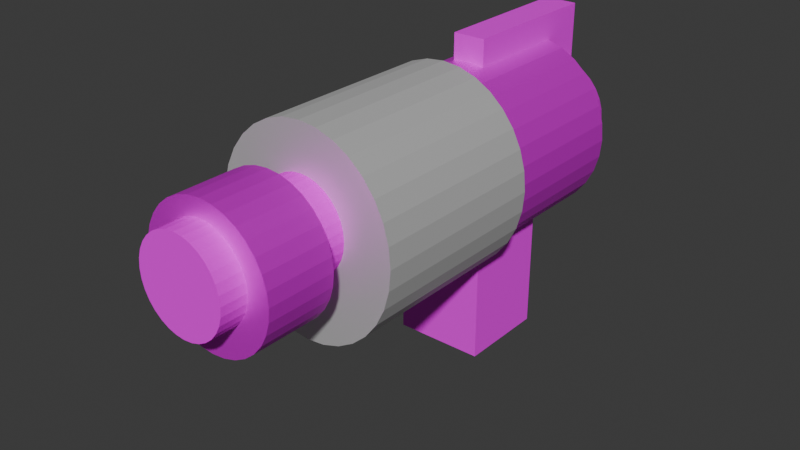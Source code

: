 # Source: cubemodeltest_2.blend  (saved by Blender 4.5.90; exported with 4.5.12 LTS)
import bpy
from mathutils import Matrix  # noqa: F401  (used for matrix-valued properties, if any)

bpy.ops.wm.read_factory_settings(use_empty=True)
scene = bpy.context.scene
scene.name = 'Scene'

# ---- collections
col_collection = bpy.data.collections.new('Collection'); scene.collection.children.link(col_collection)

# ---- images (referenced by path relative to the original .blend; pixels are not part of the script)
import os
ASSET_DIR = os.environ.get("B2B_ASSET_DIR", "")  # directory of the original .blend (textures are referenced by path, not embedded)
HERE = os.path.dirname(os.path.abspath(__file__))  # packed textures are extracted next to this script under _unpacked/

def load_image(name, relpath, width, height, colorspace="sRGB"):
    """Load a texture the original file referenced (path relative to the .blend, or extracted next to this script)."""
    p = next((c for c in (os.path.join(HERE, relpath), os.path.join(ASSET_DIR, relpath)) if relpath and os.path.exists(c)), "")
    if p:
        img = bpy.data.images.load(p, check_existing=True)
        img.name = name
    else:  # same state as the original file: an image datablock whose file is absent (Cycles renders it pink)
        img = bpy.data.images.new(name, width, height)
        img.source = "FILE"
        img.filepath = "//" + (relpath or name)
    img.colorspace_settings.name = colorspace
    return img
img_bbbbbb = load_image('BBBBBB', 'BBBBBB.png', 1024, 1024, 'sRGB')
img_cyan_color_solid_background_1920x1080_png = load_image('cyan-color-solid-background-1920x1080.png', 'cyan-color-solid-background-1920x1080.png', 1024, 1024, 'sRGB')

# ---- materials (node trees are filled in below, after node groups)
mat_material_001 = bpy.data.materials.new('Material.001')
mat_material_002 = bpy.data.materials.new('Material.002')
mat_material_005 = bpy.data.materials.new('Material.005')
mat_materialone = bpy.data.materials.new(' materialone')
mat_materialone.alpha_threshold = 0.0
mat_materialone.roughness = 0.5
mat_materialone.line_color = (0.0, 0.0, 0.0, 1.0)
mat_material = bpy.data.materials.new('Material')

# ---- material node trees
mat_material_001.use_nodes = True; mat_material_001.node_tree.nodes.clear()
_N = mat_material_001.node_tree.nodes; _L = mat_material_001.node_tree.links
n0 = _N.new('ShaderNodeBsdfPrincipled'); n0.name = 'Principled BSDF'; n0.location = (-200, 100)
n1 = _N.new('ShaderNodeOutputMaterial'); n1.name = 'Material Output'; n1.location = (200, 100)
n2 = _N.new('ShaderNodeTexImage'); n2.name = 'Image Texture'; n2.location = (-514, 94)
n2.image = img_bbbbbb
_L.new(n0.outputs[0], n1.inputs[0])
_L.new(n2.outputs[0], n0.inputs[0])
n1.is_active_output = True
mat_material_002.use_nodes = True; mat_material_002.node_tree.nodes.clear()
_N = mat_material_002.node_tree.nodes; _L = mat_material_002.node_tree.links
n0 = _N.new('ShaderNodeBsdfPrincipled'); n0.name = 'Principled BSDF'; n0.location = (-200, 100)
n0.inputs[2].default_value = 0.0
n0.inputs[3].default_value = 1.0
n0.inputs[27].default_value = (0.0, 1.0, 0.9529, 1.0)
n1 = _N.new('ShaderNodeOutputMaterial'); n1.name = 'Material Output'; n1.location = (200, 100)
n2 = _N.new('ShaderNodeTexImage'); n2.name = 'Image Texture'; n2.location = (-524, 116)
n2.image = img_cyan_color_solid_background_1920x1080_png
_L.new(n0.outputs[0], n1.inputs[0])
_L.new(n2.outputs[0], n0.inputs[0])
n1.is_active_output = True
mat_material_005.use_nodes = True; mat_material_005.node_tree.nodes.clear()
_N = mat_material_005.node_tree.nodes; _L = mat_material_005.node_tree.links
n0 = _N.new('ShaderNodeBsdfPrincipled'); n0.name = 'Principled BSDF'; n0.location = (-200, 100)
n0.inputs[1].default_value = 0.5545
n0.inputs[3].default_value = 1.0
n1 = _N.new('ShaderNodeOutputMaterial'); n1.name = 'Material Output'; n1.location = (200, 100)
_L.new(n0.outputs[0], n1.inputs[0])
n1.is_active_output = True
mat_materialone.use_nodes = True; mat_materialone.node_tree.nodes.clear()
_N = mat_materialone.node_tree.nodes; _L = mat_materialone.node_tree.links
n0 = _N.new('ShaderNodeOutputMaterial'); n0.name = 'Material Output'; n0.location = (460, 100)
n1 = _N.new('ShaderNodeBsdfPrincipled'); n1.name = 'Principled BSDF'; n1.location = (60, 100)
n1.inputs[1].default_value = 0.5545
n1.inputs[3].default_value = 1.45
n2 = _N.new('ShaderNodeTexImage'); n2.name = 'Image Texture'; n2.location = (-236, 116)
n2.image = img_bbbbbb
_L.new(n1.outputs[0], n0.inputs[0])
_L.new(n2.outputs[0], n1.inputs[0])
n0.is_active_output = True
mat_material.use_nodes = True; mat_material.node_tree.nodes.clear()
_N = mat_material.node_tree.nodes; _L = mat_material.node_tree.links
n0 = _N.new('ShaderNodeBsdfPrincipled'); n0.name = 'Principled BSDF'; n0.location = (-200, 100)
n1 = _N.new('ShaderNodeOutputMaterial'); n1.name = 'Material Output'; n1.location = (200, 100)
n2 = _N.new('ShaderNodeTexImage'); n2.name = 'Image Texture'; n2.location = (-481, 69)
n2.image = img_cyan_color_solid_background_1920x1080_png
_L.new(n0.outputs[0], n1.inputs[0])
_L.new(n2.outputs[0], n0.inputs[0])
n1.is_active_output = True

# ---- world
world_world = bpy.data.worlds.new('World'); scene.world = world_world
world_world.use_nodes = True; world_world.node_tree.nodes.clear()
_N = world_world.node_tree.nodes; _L = world_world.node_tree.links
n0 = _N.new('ShaderNodeOutputWorld'); n0.name = 'World Output'; n0.location = (200, 100)
n1 = _N.new('ShaderNodeBackground'); n1.name = 'Background'; n1.location = (-200, 100)
n1.inputs[0].default_value = (0.05088, 0.05088, 0.05088, 1.0)
_L.new(n1.outputs[0], n0.inputs[0])
n0.is_active_output = True
world_world.color = (0.05088, 0.05088, 0.05088)
world_world.sun_shadow_jitter_overblur = 0.0

# ---- meshes
me_cube = bpy.data.meshes.new('Cube')
me_cube.from_pydata([(-1.0, -1.0, -1.0), (-1.0, -1.0, 1.0), (-1.0, 1.0, -1.0), (-1.0, 1.0, 1.0), (1.0, -1.0, -1.0), (1.0, -1.0, 1.0), (1.0, 1.0, -1.0), (1.0, 1.0, 1.0)], [], [(1, 3, 2), (3, 7, 6), (3, 1, 5), (5, 1, 0), (6, 4, 0), (7, 5, 4), (3, 6, 2), (7, 4, 6), (6, 0, 2), (1, 2, 0), (5, 0, 4), (3, 5, 7)])
_uv = me_cube.uv_layers.new(name='UVMap')
_uv.uv.foreach_set('vector', [0.0, 0.0, 0.0, 0.0, 0.0, 0.0, 0.0, 0.0, 0.0, 0.0, 0.0, 0.0, 0.0, 0.0, 0.0, 0.0, 0.0, 0.0, 0.0, 0.0, 0.0, 0.0, 0.0, 0.0, 0.0, 0.0, 0.0, 0.0, 0.0, 0.0, 0.0, 0.0, 0.0, 0.0, 0.0, 0.0, 0.0, 0.0, 0.0, 0.0, 0.0, 0.0, 0.0, 0.0, 0.0, 0.0, 0.0, 0.0, 0.0, 0.0, 0.0, 0.0, 0.0, 0.0, 0.0, 0.0, 0.0, 0.0, 0.0, 0.0, 0.0, 0.0, 0.0, 0.0, 0.0, 0.0, 0.0, 0.0, 0.0, 0.0, 0.0, 0.0])
me_cube.materials.append(mat_material_001)
me_cube.use_mirror_vertex_groups = False
me_cube.update()
me_cylinder = bpy.data.meshes.new('Cylinder')
me_cylinder.from_pydata([(0.0, 0.9888, -3.43), (0.0, 0.9888, 3.43), (0.1963, 0.9698, -3.43), (0.1963, 0.9698, 3.43), (0.385, 0.9136, -3.43), (0.385, 0.9136, 3.43), (0.559, 0.8222, -3.43), (0.559, 0.8222, 3.43), (0.7115, 0.6992, -3.43), (0.7115, 0.6992, 3.43), (0.8366, 0.5494, -3.43), (0.8366, 0.5494, 3.43), (0.9296, 0.3784, -3.43), (0.9296, 0.3784, 3.43), (0.9868, 0.1929, -3.43), (0.9868, 0.1929, 3.43), (1.006, -2.865e-22, -3.43), (1.006, 2.865e-22, 3.43), (0.9868, -0.1929, -3.43), (0.9868, -0.1929, 3.43), (0.9296, -0.3784, -3.43), (0.9296, -0.3784, 3.43), (0.8366, -0.5494, -3.43), (0.8366, -0.5494, 3.43), (0.7115, -0.6992, -3.43), (0.7115, -0.6992, 3.43), (0.559, -0.8222, -3.43), (0.559, -0.8222, 3.43), (0.385, -0.9136, -3.43), (0.385, -0.9136, 3.43), (0.1963, -0.9698, -3.43), (0.1963, -0.9698, 3.43), (0.0, -0.9888, -3.43), (0.0, -0.9888, 3.43), (-0.1963, -0.9698, -3.43), (-0.1963, -0.9698, 3.43), (-0.385, -0.9136, -3.43), (-0.385, -0.9136, 3.43), (-0.559, -0.8222, -3.43), (-0.559, -0.8222, 3.43), (-0.7115, -0.6992, -3.43), (-0.7115, -0.6992, 3.43), (-0.8366, -0.5494, -3.43), (-0.8366, -0.5494, 3.43), (-0.9296, -0.3784, -3.43), (-0.9296, -0.3784, 3.43), (-0.9868, -0.1929, -3.43), (-0.9868, -0.1929, 3.43), (-1.006, -2.865e-22, -3.43), (-1.006, 2.865e-22, 3.43), (-0.9868, 0.1929, -3.43), (-0.9868, 0.1929, 3.43), (-0.9296, 0.3784, -3.43), (-0.9296, 0.3784, 3.43), (-0.8366, 0.5494, -3.43), (-0.8366, 0.5494, 3.43), (-0.7115, 0.6992, -3.43), (-0.7115, 0.6992, 3.43), (-0.559, 0.8222, -3.43), (-0.559, 0.8222, 3.43), (-0.385, 0.9136, -3.43), (-0.385, 0.9136, 3.43), (-0.1963, 0.9698, -3.43), (-0.1963, 0.9698, 3.43)], [], [(0, 1, 3, 2), (2, 3, 5, 4), (4, 5, 7, 6), (6, 7, 9, 8), (8, 9, 11, 10), (10, 11, 13, 12), (12, 13, 15, 14), (14, 15, 17, 16), (16, 17, 19, 18), (18, 19, 21, 20), (20, 21, 23, 22), (22, 23, 25, 24), (24, 25, 27, 26), (26, 27, 29, 28), (28, 29, 31, 30), (30, 31, 33, 32), (32, 33, 35, 34), (34, 35, 37, 36), (36, 37, 39, 38), (38, 39, 41, 40), (40, 41, 43, 42), (42, 43, 45, 44), (44, 45, 47, 46), (46, 47, 49, 48), (48, 49, 51, 50), (50, 51, 53, 52), (52, 53, 55, 54), (54, 55, 57, 56), (56, 57, 59, 58), (58, 59, 61, 60), (3, 1, 63, 61, 59, 57, 55, 53, 51, 49, 47, 45, 43, 41, 39, 37, 35, 33, 31, 29, 27, 25, 23, 21, 19, 17, 15, 13, 11, 9, 7, 5), (60, 61, 63, 62), (62, 63, 1, 0), (0, 2, 4, 6, 8, 10, 12, 14, 16, 18, 20, 22, 24, 26, 28, 30, 32, 34, 36, 38, 40, 42, 44, 46, 48, 50, 52, 54, 56, 58, 60, 62)])
_uv = me_cylinder.uv_layers.new(name='UVMap')
_uv.uv.foreach_set('vector', [1.0, 0.5, 1.0, 1.0, 0.9688, 1.0, 0.9688, 0.5, 0.9688, 0.5, 0.9688, 1.0, 0.9375, 1.0, 0.9375, 0.5, 0.9375, 0.5, 0.9375, 1.0, 0.9062, 1.0, 0.9062, 0.5, 0.9062, 0.5, 0.9062, 1.0, 0.875, 1.0, 0.875, 0.5, 0.875, 0.5, 0.875, 1.0, 0.8438, 1.0, 0.8438, 0.5, 0.8438, 0.5, 0.8438, 1.0, 0.8125, 1.0, 0.8125, 0.5, 0.8125, 0.5, 0.8125, 1.0, 0.7812, 1.0, 0.7812, 0.5, 0.7812, 0.5, 0.7812, 1.0, 0.75, 1.0, 0.75, 0.5, 0.75, 0.5, 0.75, 1.0, 0.7188, 1.0, 0.7188, 0.5, 0.7188, 0.5, 0.7188, 1.0, 0.6875, 1.0, 0.6875, 0.5, 0.6875, 0.5, 0.6875, 1.0, 0.6562, 1.0, 0.6562, 0.5, 0.6562, 0.5, 0.6562, 1.0, 0.625, 1.0, 0.625, 0.5, 0.625, 0.5, 0.625, 1.0, 0.5938, 1.0, 0.5938, 0.5, 0.5938, 0.5, 0.5938, 1.0, 0.5625, 1.0, 0.5625, 0.5, 0.5625, 0.5, 0.5625, 1.0, 0.5312, 1.0, 0.5312, 0.5, 0.5312, 0.5, 0.5312, 1.0, 0.5, 1.0, 0.5, 0.5, 0.5, 0.5, 0.5, 1.0, 0.4688, 1.0, 0.4688, 0.5, 0.4688, 0.5, 0.4688, 1.0, 0.4375, 1.0, 0.4375, 0.5, 0.4375, 0.5, 0.4375, 1.0, 0.4062, 1.0, 0.4062, 0.5, 0.4062, 0.5, 0.4062, 1.0, 0.375, 1.0, 0.375, 0.5, 0.375, 0.5, 0.375, 1.0, 0.3438, 1.0, 0.3438, 0.5, 0.3438, 0.5, 0.3438, 1.0, 0.3125, 1.0, 0.3125, 0.5, 0.3125, 0.5, 0.3125, 1.0, 0.2812, 1.0, 0.2812, 0.5, 0.2812, 0.5, 0.2812, 1.0, 0.25, 1.0, 0.25, 0.5, 0.25, 0.5, 0.25, 1.0, 0.2188, 1.0, 0.2188, 0.5, 0.2188, 0.5, 0.2188, 1.0, 0.1875, 1.0, 0.1875, 0.5, 0.1875, 0.5, 0.1875, 1.0, 0.1562, 1.0, 0.1562, 0.5, 0.1562, 0.5, 0.1562, 1.0, 0.125, 1.0, 0.125, 0.5, 0.125, 0.5, 0.125, 1.0, 0.09375, 1.0, 0.09375, 0.5, 0.09375, 0.5, 0.09375, 1.0, 0.0625, 1.0, 0.0625, 0.5, 0.2968, 0.4854, 0.25, 0.49, 0.2032, 0.4854, 0.1582, 0.4717, 0.1167, 0.4496, 0.08029, 0.4197, 0.05045, 0.3833, 0.02827, 0.3418, 0.01461, 0.2968, 0.01, 0.25, 0.01461, 0.2032, 0.02827, 0.1582, 0.05045, 0.1167, 0.08029, 0.08029, 0.1167, 0.05045, 0.1582, 0.02827, 0.2032, 0.01461, 0.25, 0.01, 0.2968, 0.01461, 0.3418, 0.02827, 0.3833, 0.05045, 0.4197, 0.08029, 0.4496, 0.1167, 0.4717, 0.1582, 0.4854, 0.2032, 0.49, 0.25, 0.4854, 0.2968, 0.4717, 0.3418, 0.4496, 0.3833, 0.4197, 0.4197, 0.3833, 0.4496, 0.3418, 0.4717, 0.0625, 0.5, 0.0625, 1.0, 0.03125, 1.0, 0.03125, 0.5, 0.03125, 0.5, 0.03125, 1.0, 0.0, 1.0, 0.0, 0.5, 0.75, 0.49, 0.7968, 0.4854, 0.8418, 0.4717, 0.8833, 0.4496, 0.9197, 0.4197, 0.9496, 0.3833, 0.9717, 0.3418, 0.9854, 0.2968, 0.99, 0.25, 0.9854, 0.2032, 0.9717, 0.1582, 0.9496, 0.1167, 0.9197, 0.08029, 0.8833, 0.05045, 0.8418, 0.02827, 0.7968, 0.01461, 0.75, 0.01, 0.7032, 0.01461, 0.6582, 0.02827, 0.6167, 0.05045, 0.5803, 0.08029, 0.5504, 0.1167, 0.5283, 0.1582, 0.5146, 0.2032, 0.51, 0.25, 0.5146, 0.2968, 0.5283, 0.3418, 0.5504, 0.3833, 0.5803, 0.4197, 0.6167, 0.4496, 0.6582, 0.4717, 0.7032, 0.4854])
me_cylinder.materials.append(mat_material_002)
me_cylinder.update()
me_cylinder_001 = bpy.data.meshes.new('Cylinder.001')
me_cylinder_001.from_pydata([(0.0, 2.038, -2.006), (0.0, 2.038, 2.006), (0.431, 1.999, -2.006), (0.431, 1.999, 2.006), (0.8454, 1.883, -2.006), (0.8454, 1.883, 2.006), (1.227, 1.695, -2.006), (1.227, 1.695, 2.006), (1.562, 1.441, -2.006), (1.562, 1.441, 2.006), (1.837, 1.132, -2.006), (1.837, 1.132, 2.006), (2.041, 0.78, -2.006), (2.041, 0.78, 2.006), (2.167, 0.3976, -2.006), (2.167, 0.3976, 2.006), (2.209, -1.675e-22, -2.006), (2.209, 1.675e-22, 2.006), (2.167, -0.3976, -2.006), (2.167, -0.3976, 2.006), (2.041, -0.78, -2.006), (2.041, -0.78, 2.006), (1.837, -1.132, -2.006), (1.837, -1.132, 2.006), (1.562, -1.441, -2.006), (1.562, -1.441, 2.006), (1.227, -1.695, -2.006), (1.227, -1.695, 2.006), (0.8454, -1.883, -2.006), (0.8454, -1.883, 2.006), (0.431, -1.999, -2.006), (0.431, -1.999, 2.006), (0.0, -2.038, -2.006), (0.0, -2.038, 2.006), (-0.431, -1.999, -2.006), (-0.431, -1.999, 2.006), (-0.8454, -1.883, -2.006), (-0.8454, -1.883, 2.006), (-1.227, -1.695, -2.006), (-1.227, -1.695, 2.006), (-1.562, -1.441, -2.006), (-1.562, -1.441, 2.006), (-1.837, -1.132, -2.006), (-1.837, -1.132, 2.006), (-2.041, -0.78, -2.006), (-2.041, -0.78, 2.006), (-2.167, -0.3976, -2.006), (-2.167, -0.3976, 2.006), (-2.209, -1.675e-22, -2.006), (-2.209, 1.675e-22, 2.006), (-2.167, 0.3976, -2.006), (-2.167, 0.3976, 2.006), (-2.041, 0.78, -2.006), (-2.041, 0.78, 2.006), (-1.837, 1.132, -2.006), (-1.837, 1.132, 2.006), (-1.562, 1.441, -2.006), (-1.562, 1.441, 2.006), (-1.227, 1.695, -2.006), (-1.227, 1.695, 2.006), (-0.8454, 1.883, -2.006), (-0.8454, 1.883, 2.006), (-0.431, 1.999, -2.006), (-0.431, 1.999, 2.006)], [], [(0, 1, 3, 2), (2, 3, 5, 4), (4, 5, 7, 6), (6, 7, 9, 8), (8, 9, 11, 10), (10, 11, 13, 12), (12, 13, 15, 14), (14, 15, 17, 16), (16, 17, 19, 18), (18, 19, 21, 20), (20, 21, 23, 22), (22, 23, 25, 24), (24, 25, 27, 26), (26, 27, 29, 28), (28, 29, 31, 30), (30, 31, 33, 32), (32, 33, 35, 34), (34, 35, 37, 36), (36, 37, 39, 38), (38, 39, 41, 40), (40, 41, 43, 42), (42, 43, 45, 44), (44, 45, 47, 46), (46, 47, 49, 48), (48, 49, 51, 50), (50, 51, 53, 52), (52, 53, 55, 54), (54, 55, 57, 56), (56, 57, 59, 58), (58, 59, 61, 60), (3, 1, 63, 61, 59, 57, 55, 53, 51, 49, 47, 45, 43, 41, 39, 37, 35, 33, 31, 29, 27, 25, 23, 21, 19, 17, 15, 13, 11, 9, 7, 5), (60, 61, 63, 62), (62, 63, 1, 0), (0, 2, 4, 6, 8, 10, 12, 14, 16, 18, 20, 22, 24, 26, 28, 30, 32, 34, 36, 38, 40, 42, 44, 46, 48, 50, 52, 54, 56, 58, 60, 62)])
_uv = me_cylinder_001.uv_layers.new(name='UVMap')
_uv.uv.foreach_set('vector', [1.0, 0.5, 1.0, 1.0, 0.9688, 1.0, 0.9688, 0.5, 0.9688, 0.5, 0.9688, 1.0, 0.9375, 1.0, 0.9375, 0.5, 0.9375, 0.5, 0.9375, 1.0, 0.9062, 1.0, 0.9062, 0.5, 0.9062, 0.5, 0.9062, 1.0, 0.875, 1.0, 0.875, 0.5, 0.875, 0.5, 0.875, 1.0, 0.8438, 1.0, 0.8438, 0.5, 0.8438, 0.5, 0.8438, 1.0, 0.8125, 1.0, 0.8125, 0.5, 0.8125, 0.5, 0.8125, 1.0, 0.7812, 1.0, 0.7812, 0.5, 0.7812, 0.5, 0.7812, 1.0, 0.75, 1.0, 0.75, 0.5, 0.75, 0.5, 0.75, 1.0, 0.7188, 1.0, 0.7188, 0.5, 0.7188, 0.5, 0.7188, 1.0, 0.6875, 1.0, 0.6875, 0.5, 0.6875, 0.5, 0.6875, 1.0, 0.6562, 1.0, 0.6562, 0.5, 0.6562, 0.5, 0.6562, 1.0, 0.625, 1.0, 0.625, 0.5, 0.625, 0.5, 0.625, 1.0, 0.5938, 1.0, 0.5938, 0.5, 0.5938, 0.5, 0.5938, 1.0, 0.5625, 1.0, 0.5625, 0.5, 0.5625, 0.5, 0.5625, 1.0, 0.5312, 1.0, 0.5312, 0.5, 0.5312, 0.5, 0.5312, 1.0, 0.5, 1.0, 0.5, 0.5, 0.5, 0.5, 0.5, 1.0, 0.4688, 1.0, 0.4688, 0.5, 0.4688, 0.5, 0.4688, 1.0, 0.4375, 1.0, 0.4375, 0.5, 0.4375, 0.5, 0.4375, 1.0, 0.4062, 1.0, 0.4062, 0.5, 0.4062, 0.5, 0.4062, 1.0, 0.375, 1.0, 0.375, 0.5, 0.375, 0.5, 0.375, 1.0, 0.3438, 1.0, 0.3438, 0.5, 0.3438, 0.5, 0.3438, 1.0, 0.3125, 1.0, 0.3125, 0.5, 0.3125, 0.5, 0.3125, 1.0, 0.2812, 1.0, 0.2812, 0.5, 0.2812, 0.5, 0.2812, 1.0, 0.25, 1.0, 0.25, 0.5, 0.25, 0.5, 0.25, 1.0, 0.2188, 1.0, 0.2188, 0.5, 0.2188, 0.5, 0.2188, 1.0, 0.1875, 1.0, 0.1875, 0.5, 0.1875, 0.5, 0.1875, 1.0, 0.1562, 1.0, 0.1562, 0.5, 0.1562, 0.5, 0.1562, 1.0, 0.125, 1.0, 0.125, 0.5, 0.125, 0.5, 0.125, 1.0, 0.09375, 1.0, 0.09375, 0.5, 0.09375, 0.5, 0.09375, 1.0, 0.0625, 1.0, 0.0625, 0.5, 0.2968, 0.4854, 0.25, 0.49, 0.2032, 0.4854, 0.1582, 0.4717, 0.1167, 0.4496, 0.08029, 0.4197, 0.05045, 0.3833, 0.02827, 0.3418, 0.01461, 0.2968, 0.01, 0.25, 0.01461, 0.2032, 0.02827, 0.1582, 0.05045, 0.1167, 0.08029, 0.08029, 0.1167, 0.05045, 0.1582, 0.02827, 0.2032, 0.01461, 0.25, 0.01, 0.2968, 0.01461, 0.3418, 0.02827, 0.3833, 0.05045, 0.4197, 0.08029, 0.4496, 0.1167, 0.4717, 0.1582, 0.4854, 0.2032, 0.49, 0.25, 0.4854, 0.2968, 0.4717, 0.3418, 0.4496, 0.3833, 0.4197, 0.4197, 0.3833, 0.4496, 0.3418, 0.4717, 0.0625, 0.5, 0.0625, 1.0, 0.03125, 1.0, 0.03125, 0.5, 0.03125, 0.5, 0.03125, 1.0, 0.0, 1.0, 0.0, 0.5, 0.75, 0.49, 0.7968, 0.4854, 0.8418, 0.4717, 0.8833, 0.4496, 0.9197, 0.4197, 0.9496, 0.3833, 0.9717, 0.3418, 0.9854, 0.2968, 0.99, 0.25, 0.9854, 0.2032, 0.9717, 0.1582, 0.9496, 0.1167, 0.9197, 0.08029, 0.8833, 0.05045, 0.8418, 0.02827, 0.7968, 0.01461, 0.75, 0.01, 0.7032, 0.01461, 0.6582, 0.02827, 0.6167, 0.05045, 0.5803, 0.08029, 0.5504, 0.1167, 0.5283, 0.1582, 0.5146, 0.2032, 0.51, 0.25, 0.5146, 0.2968, 0.5283, 0.3418, 0.5504, 0.3833, 0.5803, 0.4197, 0.6167, 0.4496, 0.6582, 0.4717, 0.7032, 0.4854])
me_cylinder_001.materials.append(mat_material_005)
me_cylinder_001.update()
me_cylinder_002 = bpy.data.meshes.new('Cylinder.002')
me_cylinder_002.from_pydata([(0.0, 1.472, -0.4507), (0.0, 1.472, 0.4507), (0.2881, 1.444, -0.4507), (0.2881, 1.444, 0.4507), (0.5652, 1.36, -0.4507), (0.5652, 1.36, 0.4507), (0.8205, 1.224, -0.4507), (0.8205, 1.224, 0.4507), (1.044, 1.041, -0.4507), (1.044, 1.041, 0.4507), (1.228, 0.8177, -0.4507), (1.228, 0.8177, 0.4507), (1.364, 0.5633, -0.4507), (1.364, 0.5633, 0.4507), (1.448, 0.2872, -0.4507), (1.448, 0.2872, 0.4507), (1.477, -1.123e-22, -0.4507), (1.477, 1.123e-22, 0.4507), (1.448, -0.2872, -0.4507), (1.448, -0.2872, 0.4507), (1.364, -0.5633, -0.4507), (1.364, -0.5633, 0.4507), (1.228, -0.8177, -0.4507), (1.228, -0.8177, 0.4507), (1.044, -1.041, -0.4507), (1.044, -1.041, 0.4507), (0.8205, -1.224, -0.4507), (0.8205, -1.224, 0.4507), (0.5652, -1.36, -0.4507), (0.5652, -1.36, 0.4507), (0.2881, -1.444, -0.4507), (0.2881, -1.444, 0.4507), (0.0, -1.472, -0.4507), (0.0, -1.472, 0.4507), (-0.2881, -1.444, -0.4507), (-0.2881, -1.444, 0.4507), (-0.5652, -1.36, -0.4507), (-0.5652, -1.36, 0.4507), (-0.8205, -1.224, -0.4507), (-0.8205, -1.224, 0.4507), (-1.044, -1.041, -0.4507), (-1.044, -1.041, 0.4507), (-1.228, -0.8177, -0.4507), (-1.228, -0.8177, 0.4507), (-1.364, -0.5633, -0.4507), (-1.364, -0.5633, 0.4507), (-1.448, -0.2872, -0.4507), (-1.448, -0.2872, 0.4507), (-1.477, -1.123e-22, -0.4507), (-1.477, 1.123e-22, 0.4507), (-1.448, 0.2872, -0.4507), (-1.448, 0.2872, 0.4507), (-1.364, 0.5633, -0.4507), (-1.364, 0.5633, 0.4507), (-1.228, 0.8177, -0.4507), (-1.228, 0.8177, 0.4507), (-1.044, 1.041, -0.4507), (-1.044, 1.041, 0.4507), (-0.8205, 1.224, -0.4507), (-0.8205, 1.224, 0.4507), (-0.5652, 1.36, -0.4507), (-0.5652, 1.36, 0.4507), (-0.2881, 1.444, -0.4507), (-0.2881, 1.444, 0.4507)], [], [(0, 1, 3, 2), (2, 3, 5, 4), (4, 5, 7, 6), (6, 7, 9, 8), (8, 9, 11, 10), (10, 11, 13, 12), (12, 13, 15, 14), (14, 15, 17, 16), (16, 17, 19, 18), (18, 19, 21, 20), (20, 21, 23, 22), (22, 23, 25, 24), (24, 25, 27, 26), (26, 27, 29, 28), (28, 29, 31, 30), (30, 31, 33, 32), (32, 33, 35, 34), (34, 35, 37, 36), (36, 37, 39, 38), (38, 39, 41, 40), (40, 41, 43, 42), (42, 43, 45, 44), (44, 45, 47, 46), (46, 47, 49, 48), (48, 49, 51, 50), (50, 51, 53, 52), (52, 53, 55, 54), (54, 55, 57, 56), (56, 57, 59, 58), (58, 59, 61, 60), (3, 1, 63, 61, 59, 57, 55, 53, 51, 49, 47, 45, 43, 41, 39, 37, 35, 33, 31, 29, 27, 25, 23, 21, 19, 17, 15, 13, 11, 9, 7, 5), (60, 61, 63, 62), (62, 63, 1, 0), (0, 2, 4, 6, 8, 10, 12, 14, 16, 18, 20, 22, 24, 26, 28, 30, 32, 34, 36, 38, 40, 42, 44, 46, 48, 50, 52, 54, 56, 58, 60, 62)])
_uv = me_cylinder_002.uv_layers.new(name='UVMap')
_uv.uv.foreach_set('vector', [1.0, 0.5, 1.0, 1.0, 0.9688, 1.0, 0.9688, 0.5, 0.9688, 0.5, 0.9688, 1.0, 0.9375, 1.0, 0.9375, 0.5, 0.9375, 0.5, 0.9375, 1.0, 0.9062, 1.0, 0.9062, 0.5, 0.9062, 0.5, 0.9062, 1.0, 0.875, 1.0, 0.875, 0.5, 0.875, 0.5, 0.875, 1.0, 0.8438, 1.0, 0.8438, 0.5, 0.8438, 0.5, 0.8438, 1.0, 0.8125, 1.0, 0.8125, 0.5, 0.8125, 0.5, 0.8125, 1.0, 0.7812, 1.0, 0.7812, 0.5, 0.7812, 0.5, 0.7812, 1.0, 0.75, 1.0, 0.75, 0.5, 0.75, 0.5, 0.75, 1.0, 0.7188, 1.0, 0.7188, 0.5, 0.7188, 0.5, 0.7188, 1.0, 0.6875, 1.0, 0.6875, 0.5, 0.6875, 0.5, 0.6875, 1.0, 0.6562, 1.0, 0.6562, 0.5, 0.6562, 0.5, 0.6562, 1.0, 0.625, 1.0, 0.625, 0.5, 0.625, 0.5, 0.625, 1.0, 0.5938, 1.0, 0.5938, 0.5, 0.5938, 0.5, 0.5938, 1.0, 0.5625, 1.0, 0.5625, 0.5, 0.5625, 0.5, 0.5625, 1.0, 0.5312, 1.0, 0.5312, 0.5, 0.5312, 0.5, 0.5312, 1.0, 0.5, 1.0, 0.5, 0.5, 0.5, 0.5, 0.5, 1.0, 0.4688, 1.0, 0.4688, 0.5, 0.4688, 0.5, 0.4688, 1.0, 0.4375, 1.0, 0.4375, 0.5, 0.4375, 0.5, 0.4375, 1.0, 0.4062, 1.0, 0.4062, 0.5, 0.4062, 0.5, 0.4062, 1.0, 0.375, 1.0, 0.375, 0.5, 0.375, 0.5, 0.375, 1.0, 0.3438, 1.0, 0.3438, 0.5, 0.3438, 0.5, 0.3438, 1.0, 0.3125, 1.0, 0.3125, 0.5, 0.3125, 0.5, 0.3125, 1.0, 0.2812, 1.0, 0.2812, 0.5, 0.2812, 0.5, 0.2812, 1.0, 0.25, 1.0, 0.25, 0.5, 0.25, 0.5, 0.25, 1.0, 0.2188, 1.0, 0.2188, 0.5, 0.2188, 0.5, 0.2188, 1.0, 0.1875, 1.0, 0.1875, 0.5, 0.1875, 0.5, 0.1875, 1.0, 0.1562, 1.0, 0.1562, 0.5, 0.1562, 0.5, 0.1562, 1.0, 0.125, 1.0, 0.125, 0.5, 0.125, 0.5, 0.125, 1.0, 0.09375, 1.0, 0.09375, 0.5, 0.09375, 0.5, 0.09375, 1.0, 0.0625, 1.0, 0.0625, 0.5, 0.2968, 0.4854, 0.25, 0.49, 0.2032, 0.4854, 0.1582, 0.4717, 0.1167, 0.4496, 0.08029, 0.4197, 0.05045, 0.3833, 0.02827, 0.3418, 0.01461, 0.2968, 0.01, 0.25, 0.01461, 0.2032, 0.02827, 0.1582, 0.05045, 0.1167, 0.08029, 0.08029, 0.1167, 0.05045, 0.1582, 0.02827, 0.2032, 0.01461, 0.25, 0.01, 0.2968, 0.01461, 0.3418, 0.02827, 0.3833, 0.05045, 0.4197, 0.08029, 0.4496, 0.1167, 0.4717, 0.1582, 0.4854, 0.2032, 0.49, 0.25, 0.4854, 0.2968, 0.4717, 0.3418, 0.4496, 0.3833, 0.4197, 0.4197, 0.3833, 0.4496, 0.3418, 0.4717, 0.0625, 0.5, 0.0625, 1.0, 0.03125, 1.0, 0.03125, 0.5, 0.03125, 0.5, 0.03125, 1.0, 0.0, 1.0, 0.0, 0.5, 0.75, 0.49, 0.7968, 0.4854, 0.8418, 0.4717, 0.8833, 0.4496, 0.9197, 0.4197, 0.9496, 0.3833, 0.9717, 0.3418, 0.9854, 0.2968, 0.99, 0.25, 0.9854, 0.2032, 0.9717, 0.1582, 0.9496, 0.1167, 0.9197, 0.08029, 0.8833, 0.05045, 0.8418, 0.02827, 0.7968, 0.01461, 0.75, 0.01, 0.7032, 0.01461, 0.6582, 0.02827, 0.6167, 0.05045, 0.5803, 0.08029, 0.5504, 0.1167, 0.5283, 0.1582, 0.5146, 0.2032, 0.51, 0.25, 0.5146, 0.2968, 0.5283, 0.3418, 0.5504, 0.3833, 0.5803, 0.4197, 0.6167, 0.4496, 0.6582, 0.4717, 0.7032, 0.4854])
me_cylinder_002.materials.append(mat_materialone)
me_cylinder_002.update()
me_cylinder_003 = bpy.data.meshes.new('Cylinder.003')
me_cylinder_003.from_pydata([(0.0, 1.429, -0.9898), (0.0, 1.429, 0.9898), (0.2948, 1.401, -0.9898), (0.2948, 1.401, 0.9898), (0.5784, 1.32, -0.9898), (0.5784, 1.32, 0.9898), (0.8396, 1.188, -0.9898), (0.8396, 1.188, 0.9898), (1.069, 1.01, -0.9898), (1.069, 1.01, 0.9898), (1.257, 0.7937, -0.9898), (1.257, 0.7937, 0.9898), (1.396, 0.5467, -0.9898), (1.396, 0.5467, 0.9898), (1.482, 0.2787, -0.9898), (1.482, 0.2787, 0.9898), (1.511, 2.466e-22, -0.9898), (1.511, -2.466e-22, 0.9898), (1.482, -0.2787, -0.9898), (1.482, -0.2787, 0.9898), (1.396, -0.5467, -0.9898), (1.396, -0.5467, 0.9898), (1.257, -0.7937, -0.9898), (1.257, -0.7937, 0.9898), (1.069, -1.01, -0.9898), (1.069, -1.01, 0.9898), (0.8396, -1.188, -0.9898), (0.8396, -1.188, 0.9898), (0.5784, -1.32, -0.9898), (0.5784, -1.32, 0.9898), (0.2948, -1.401, -0.9898), (0.2948, -1.401, 0.9898), (0.0, -1.429, -0.9898), (0.0, -1.429, 0.9898), (-0.2948, -1.401, -0.9898), (-0.2948, -1.401, 0.9898), (-0.5784, -1.32, -0.9898), (-0.5784, -1.32, 0.9898), (-0.8396, -1.188, -0.9898), (-0.8396, -1.188, 0.9898), (-1.069, -1.01, -0.9898), (-1.069, -1.01, 0.9898), (-1.257, -0.7937, -0.9898), (-1.257, -0.7937, 0.9898), (-1.396, -0.5467, -0.9898), (-1.396, -0.5467, 0.9898), (-1.482, -0.2787, -0.9898), (-1.482, -0.2787, 0.9898), (-1.511, 2.466e-22, -0.9898), (-1.511, -2.466e-22, 0.9898), (-1.482, 0.2787, -0.9898), (-1.482, 0.2787, 0.9898), (-1.396, 0.5467, -0.9898), (-1.396, 0.5467, 0.9898), (-1.257, 0.7937, -0.9898), (-1.257, 0.7937, 0.9898), (-1.069, 1.01, -0.9898), (-1.069, 1.01, 0.9898), (-0.8396, 1.188, -0.9898), (-0.8396, 1.188, 0.9898), (-0.5784, 1.32, -0.9898), (-0.5784, 1.32, 0.9898), (-0.2948, 1.401, -0.9898), (-0.2948, 1.401, 0.9898)], [], [(0, 1, 3, 2), (2, 3, 5, 4), (4, 5, 7, 6), (6, 7, 9, 8), (8, 9, 11, 10), (10, 11, 13, 12), (12, 13, 15, 14), (14, 15, 17, 16), (16, 17, 19, 18), (18, 19, 21, 20), (20, 21, 23, 22), (22, 23, 25, 24), (24, 25, 27, 26), (26, 27, 29, 28), (28, 29, 31, 30), (30, 31, 33, 32), (32, 33, 35, 34), (34, 35, 37, 36), (36, 37, 39, 38), (38, 39, 41, 40), (40, 41, 43, 42), (42, 43, 45, 44), (44, 45, 47, 46), (46, 47, 49, 48), (48, 49, 51, 50), (50, 51, 53, 52), (52, 53, 55, 54), (54, 55, 57, 56), (56, 57, 59, 58), (58, 59, 61, 60), (3, 1, 63, 61, 59, 57, 55, 53, 51, 49, 47, 45, 43, 41, 39, 37, 35, 33, 31, 29, 27, 25, 23, 21, 19, 17, 15, 13, 11, 9, 7, 5), (60, 61, 63, 62), (62, 63, 1, 0), (0, 2, 4, 6, 8, 10, 12, 14, 16, 18, 20, 22, 24, 26, 28, 30, 32, 34, 36, 38, 40, 42, 44, 46, 48, 50, 52, 54, 56, 58, 60, 62)])
_uv = me_cylinder_003.uv_layers.new(name='UVMap')
_uv.uv.foreach_set('vector', [1.0, 0.5, 1.0, 1.0, 0.9688, 1.0, 0.9688, 0.5, 0.9688, 0.5, 0.9688, 1.0, 0.9375, 1.0, 0.9375, 0.5, 0.9375, 0.5, 0.9375, 1.0, 0.9062, 1.0, 0.9062, 0.5, 0.9062, 0.5, 0.9062, 1.0, 0.875, 1.0, 0.875, 0.5, 0.875, 0.5, 0.875, 1.0, 0.8438, 1.0, 0.8438, 0.5, 0.8438, 0.5, 0.8438, 1.0, 0.8125, 1.0, 0.8125, 0.5, 0.8125, 0.5, 0.8125, 1.0, 0.7812, 1.0, 0.7812, 0.5, 0.7812, 0.5, 0.7812, 1.0, 0.75, 1.0, 0.75, 0.5, 0.75, 0.5, 0.75, 1.0, 0.7188, 1.0, 0.7188, 0.5, 0.7188, 0.5, 0.7188, 1.0, 0.6875, 1.0, 0.6875, 0.5, 0.6875, 0.5, 0.6875, 1.0, 0.6562, 1.0, 0.6562, 0.5, 0.6562, 0.5, 0.6562, 1.0, 0.625, 1.0, 0.625, 0.5, 0.625, 0.5, 0.625, 1.0, 0.5938, 1.0, 0.5938, 0.5, 0.5938, 0.5, 0.5938, 1.0, 0.5625, 1.0, 0.5625, 0.5, 0.5625, 0.5, 0.5625, 1.0, 0.5312, 1.0, 0.5312, 0.5, 0.5312, 0.5, 0.5312, 1.0, 0.5, 1.0, 0.5, 0.5, 0.5, 0.5, 0.5, 1.0, 0.4688, 1.0, 0.4688, 0.5, 0.4688, 0.5, 0.4688, 1.0, 0.4375, 1.0, 0.4375, 0.5, 0.4375, 0.5, 0.4375, 1.0, 0.4062, 1.0, 0.4062, 0.5, 0.4062, 0.5, 0.4062, 1.0, 0.375, 1.0, 0.375, 0.5, 0.375, 0.5, 0.375, 1.0, 0.3438, 1.0, 0.3438, 0.5, 0.3438, 0.5, 0.3438, 1.0, 0.3125, 1.0, 0.3125, 0.5, 0.3125, 0.5, 0.3125, 1.0, 0.2812, 1.0, 0.2812, 0.5, 0.2812, 0.5, 0.2812, 1.0, 0.25, 1.0, 0.25, 0.5, 0.25, 0.5, 0.25, 1.0, 0.2188, 1.0, 0.2188, 0.5, 0.2188, 0.5, 0.2188, 1.0, 0.1875, 1.0, 0.1875, 0.5, 0.1875, 0.5, 0.1875, 1.0, 0.1562, 1.0, 0.1562, 0.5, 0.1562, 0.5, 0.1562, 1.0, 0.125, 1.0, 0.125, 0.5, 0.125, 0.5, 0.125, 1.0, 0.09375, 1.0, 0.09375, 0.5, 0.09375, 0.5, 0.09375, 1.0, 0.0625, 1.0, 0.0625, 0.5, 0.2968, 0.4854, 0.25, 0.49, 0.2032, 0.4854, 0.1582, 0.4717, 0.1167, 0.4496, 0.08029, 0.4197, 0.05045, 0.3833, 0.02827, 0.3418, 0.01461, 0.2968, 0.01, 0.25, 0.01461, 0.2032, 0.02827, 0.1582, 0.05045, 0.1167, 0.08029, 0.08029, 0.1167, 0.05045, 0.1582, 0.02827, 0.2032, 0.01461, 0.25, 0.01, 0.2968, 0.01461, 0.3418, 0.02827, 0.3833, 0.05045, 0.4197, 0.08029, 0.4496, 0.1167, 0.4717, 0.1582, 0.4854, 0.2032, 0.49, 0.25, 0.4854, 0.2968, 0.4717, 0.3418, 0.4496, 0.3833, 0.4197, 0.4197, 0.3833, 0.4496, 0.3418, 0.4717, 0.0625, 0.5, 0.0625, 1.0, 0.03125, 1.0, 0.03125, 0.5, 0.03125, 0.5, 0.03125, 1.0, 0.0, 1.0, 0.0, 0.5, 0.75, 0.49, 0.7968, 0.4854, 0.8418, 0.4717, 0.8833, 0.4496, 0.9197, 0.4197, 0.9496, 0.3833, 0.9717, 0.3418, 0.9854, 0.2968, 0.99, 0.25, 0.9854, 0.2032, 0.9717, 0.1582, 0.9496, 0.1167, 0.9197, 0.08029, 0.8833, 0.05045, 0.8418, 0.02827, 0.7968, 0.01461, 0.75, 0.01, 0.7032, 0.01461, 0.6582, 0.02827, 0.6167, 0.05045, 0.5803, 0.08029, 0.5504, 0.1167, 0.5283, 0.1582, 0.5146, 0.2032, 0.51, 0.25, 0.5146, 0.2968, 0.5283, 0.3418, 0.5504, 0.3833, 0.5803, 0.4197, 0.6167, 0.4496, 0.6582, 0.4717, 0.7032, 0.4854])
me_cylinder_003.materials.append(mat_materialone)
me_cylinder_003.update()
me_cylinder_004 = bpy.data.meshes.new('Cylinder.004')
me_cylinder_004.from_pydata([(0.0, 1.231, -0.5263), (0.0, 1.231, 0.5263), (0.2384, 1.208, -0.5263), (0.2384, 1.208, 0.5263), (0.4677, 1.138, -0.5263), (0.4677, 1.138, 0.5263), (0.679, 1.024, -0.5263), (0.679, 1.024, 0.5263), (0.8642, 0.8706, -0.5263), (0.8642, 0.8706, 0.5263), (1.016, 0.6841, -0.5263), (1.016, 0.6841, 0.5263), (1.129, 0.4712, -0.5263), (1.129, 0.4712, 0.5263), (1.199, 0.2402, -0.5263), (1.199, 0.2402, 0.5263), (1.222, 1.311e-22, -0.5263), (1.222, -1.311e-22, 0.5263), (1.199, -0.2402, -0.5263), (1.199, -0.2402, 0.5263), (1.129, -0.4712, -0.5263), (1.129, -0.4712, 0.5263), (1.016, -0.6841, -0.5263), (1.016, -0.6841, 0.5263), (0.8642, -0.8706, -0.5263), (0.8642, -0.8706, 0.5263), (0.679, -1.024, -0.5263), (0.679, -1.024, 0.5263), (0.4677, -1.138, -0.5263), (0.4677, -1.138, 0.5263), (0.2384, -1.208, -0.5263), (0.2384, -1.208, 0.5263), (0.0, -1.231, -0.5263), (0.0, -1.231, 0.5263), (-0.2384, -1.208, -0.5263), (-0.2384, -1.208, 0.5263), (-0.4677, -1.138, -0.5263), (-0.4677, -1.138, 0.5263), (-0.679, -1.024, -0.5263), (-0.679, -1.024, 0.5263), (-0.8642, -0.8706, -0.5263), (-0.8642, -0.8706, 0.5263), (-1.016, -0.6841, -0.5263), (-1.016, -0.6841, 0.5263), (-1.129, -0.4712, -0.5263), (-1.129, -0.4712, 0.5263), (-1.199, -0.2402, -0.5263), (-1.199, -0.2402, 0.5263), (-1.222, 1.311e-22, -0.5263), (-1.222, -1.311e-22, 0.5263), (-1.199, 0.2402, -0.5263), (-1.199, 0.2402, 0.5263), (-1.129, 0.4712, -0.5263), (-1.129, 0.4712, 0.5263), (-1.016, 0.6841, -0.5263), (-1.016, 0.6841, 0.5263), (-0.8642, 0.8706, -0.5263), (-0.8642, 0.8706, 0.5263), (-0.679, 1.024, -0.5263), (-0.679, 1.024, 0.5263), (-0.4677, 1.138, -0.5263), (-0.4677, 1.138, 0.5263), (-0.2384, 1.208, -0.5263), (-0.2384, 1.208, 0.5263)], [], [(0, 1, 3, 2), (2, 3, 5, 4), (4, 5, 7, 6), (6, 7, 9, 8), (8, 9, 11, 10), (10, 11, 13, 12), (12, 13, 15, 14), (14, 15, 17, 16), (16, 17, 19, 18), (18, 19, 21, 20), (20, 21, 23, 22), (22, 23, 25, 24), (24, 25, 27, 26), (26, 27, 29, 28), (28, 29, 31, 30), (30, 31, 33, 32), (32, 33, 35, 34), (34, 35, 37, 36), (36, 37, 39, 38), (38, 39, 41, 40), (40, 41, 43, 42), (42, 43, 45, 44), (44, 45, 47, 46), (46, 47, 49, 48), (48, 49, 51, 50), (50, 51, 53, 52), (52, 53, 55, 54), (54, 55, 57, 56), (56, 57, 59, 58), (58, 59, 61, 60), (3, 1, 63, 61, 59, 57, 55, 53, 51, 49, 47, 45, 43, 41, 39, 37, 35, 33, 31, 29, 27, 25, 23, 21, 19, 17, 15, 13, 11, 9, 7, 5), (60, 61, 63, 62), (62, 63, 1, 0), (0, 2, 4, 6, 8, 10, 12, 14, 16, 18, 20, 22, 24, 26, 28, 30, 32, 34, 36, 38, 40, 42, 44, 46, 48, 50, 52, 54, 56, 58, 60, 62)])
_uv = me_cylinder_004.uv_layers.new(name='UVMap')
_uv.uv.foreach_set('vector', [1.0, 0.5, 1.0, 1.0, 0.9688, 1.0, 0.9688, 0.5, 0.9688, 0.5, 0.9688, 1.0, 0.9375, 1.0, 0.9375, 0.5, 0.9375, 0.5, 0.9375, 1.0, 0.9062, 1.0, 0.9062, 0.5, 0.9062, 0.5, 0.9062, 1.0, 0.875, 1.0, 0.875, 0.5, 0.875, 0.5, 0.875, 1.0, 0.8438, 1.0, 0.8438, 0.5, 0.8438, 0.5, 0.8438, 1.0, 0.8125, 1.0, 0.8125, 0.5, 0.8125, 0.5, 0.8125, 1.0, 0.7812, 1.0, 0.7812, 0.5, 0.7812, 0.5, 0.7812, 1.0, 0.75, 1.0, 0.75, 0.5, 0.75, 0.5, 0.75, 1.0, 0.7188, 1.0, 0.7188, 0.5, 0.7188, 0.5, 0.7188, 1.0, 0.6875, 1.0, 0.6875, 0.5, 0.6875, 0.5, 0.6875, 1.0, 0.6562, 1.0, 0.6562, 0.5, 0.6562, 0.5, 0.6562, 1.0, 0.625, 1.0, 0.625, 0.5, 0.625, 0.5, 0.625, 1.0, 0.5938, 1.0, 0.5938, 0.5, 0.5938, 0.5, 0.5938, 1.0, 0.5625, 1.0, 0.5625, 0.5, 0.5625, 0.5, 0.5625, 1.0, 0.5312, 1.0, 0.5312, 0.5, 0.5312, 0.5, 0.5312, 1.0, 0.5, 1.0, 0.5, 0.5, 0.5, 0.5, 0.5, 1.0, 0.4688, 1.0, 0.4688, 0.5, 0.4688, 0.5, 0.4688, 1.0, 0.4375, 1.0, 0.4375, 0.5, 0.4375, 0.5, 0.4375, 1.0, 0.4062, 1.0, 0.4062, 0.5, 0.4062, 0.5, 0.4062, 1.0, 0.375, 1.0, 0.375, 0.5, 0.375, 0.5, 0.375, 1.0, 0.3438, 1.0, 0.3438, 0.5, 0.3438, 0.5, 0.3438, 1.0, 0.3125, 1.0, 0.3125, 0.5, 0.3125, 0.5, 0.3125, 1.0, 0.2812, 1.0, 0.2812, 0.5, 0.2812, 0.5, 0.2812, 1.0, 0.25, 1.0, 0.25, 0.5, 0.25, 0.5, 0.25, 1.0, 0.2188, 1.0, 0.2188, 0.5, 0.2188, 0.5, 0.2188, 1.0, 0.1875, 1.0, 0.1875, 0.5, 0.1875, 0.5, 0.1875, 1.0, 0.1562, 1.0, 0.1562, 0.5, 0.1562, 0.5, 0.1562, 1.0, 0.125, 1.0, 0.125, 0.5, 0.125, 0.5, 0.125, 1.0, 0.09375, 1.0, 0.09375, 0.5, 0.09375, 0.5, 0.09375, 1.0, 0.0625, 1.0, 0.0625, 0.5, 0.2968, 0.4854, 0.25, 0.49, 0.2032, 0.4854, 0.1582, 0.4717, 0.1167, 0.4496, 0.08029, 0.4197, 0.05045, 0.3833, 0.02827, 0.3418, 0.01461, 0.2968, 0.01, 0.25, 0.01461, 0.2032, 0.02827, 0.1582, 0.05045, 0.1167, 0.08029, 0.08029, 0.1167, 0.05045, 0.1582, 0.02827, 0.2032, 0.01461, 0.25, 0.01, 0.2968, 0.01461, 0.3418, 0.02827, 0.3833, 0.05045, 0.4197, 0.08029, 0.4496, 0.1167, 0.4717, 0.1582, 0.4854, 0.2032, 0.49, 0.25, 0.4854, 0.2968, 0.4717, 0.3418, 0.4496, 0.3833, 0.4197, 0.4197, 0.3833, 0.4496, 0.3418, 0.4717, 0.0625, 0.5, 0.0625, 1.0, 0.03125, 1.0, 0.03125, 0.5, 0.03125, 0.5, 0.03125, 1.0, 0.0, 1.0, 0.0, 0.5, 0.75, 0.49, 0.7968, 0.4854, 0.8418, 0.4717, 0.8833, 0.4496, 0.9197, 0.4197, 0.9496, 0.3833, 0.9717, 0.3418, 0.9854, 0.2968, 0.99, 0.25, 0.9854, 0.2032, 0.9717, 0.1582, 0.9496, 0.1167, 0.9197, 0.08029, 0.8833, 0.05045, 0.8418, 0.02827, 0.7968, 0.01461, 0.75, 0.01, 0.7032, 0.01461, 0.6582, 0.02827, 0.6167, 0.05045, 0.5803, 0.08029, 0.5504, 0.1167, 0.5283, 0.1582, 0.5146, 0.2032, 0.51, 0.25, 0.5146, 0.2968, 0.5283, 0.3418, 0.5504, 0.3833, 0.5803, 0.4197, 0.6167, 0.4496, 0.6582, 0.4717, 0.7032, 0.4854])
me_cylinder_004.materials.append(mat_materialone)
me_cylinder_004.update()
me_cube_001 = bpy.data.meshes.new('Cube.001')
me_cube_001.from_pydata([(-0.7293, -1.678, -0.7069), (-0.7293, -1.678, 0.7069), (-0.7293, 1.678, -0.7069), (-0.7293, 1.678, 0.7069), (0.7293, -1.678, -0.7069), (0.731, -1.681, 0.7085), (0.7293, 1.678, -0.7069), (0.7293, 1.678, 0.7069)], [], [(0, 1, 3, 2), (2, 3, 7, 6), (5, 4, 6, 7), (1, 0, 4, 5), (4, 0, 2, 6), (7, 3, 1, 5)])
_uv = me_cube_001.uv_layers.new(name='UVMap')
_uv.uv.foreach_set('vector', [0.375, 0.0, 0.625, 0.0, 0.625, 0.25, 0.375, 0.25, 0.375, 0.25, 0.625, 0.25, 0.625, 0.5, 0.375, 0.5, 0.625, 0.75, 0.375, 0.75, 0.375, 0.5, 0.625, 0.5, 0.625, 1.0, 0.375, 1.0, 0.375, 0.75, 0.625, 0.75, 0.375, 0.75, 0.125, 0.75, 0.125, 0.5, 0.375, 0.5, 0.625, 0.5, 0.875, 0.5, 0.875, 0.75, 0.625, 0.75])
me_cube_001.materials.append(mat_material)
me_cube_001.materials.append(None)
me_cube_001.update()

# ---- objects
ob_cube = bpy.data.objects.new('Cube', me_cube)
ob_cylinder = bpy.data.objects.new('Cylinder', me_cylinder)
ob_cylinder_001 = bpy.data.objects.new('Cylinder.001', me_cylinder_001)
ob_cylinder_002 = bpy.data.objects.new('Cylinder.002', me_cylinder_002)
ob_cylinder_003 = bpy.data.objects.new('Cylinder.003', me_cylinder_003)
ob_cylinder_004 = bpy.data.objects.new('Cylinder.004', me_cylinder_004)
ob_cube_001 = bpy.data.objects.new('Cube.001', me_cube_001)

# ---- transforms, parenting, visibility, modifiers, constraints
ob_cube.location = (0.0, 0.0, 0.0)
ob_cube.scale = (1.0, 1.0, 2.736)
ob_cube.lock_rotations_4d = False
ob_cube.empty_display_type = 'ARROWS'
ob_cube.lineart.crease_threshold = 0.0
ob_cylinder.location = (0.0, -4.43, 1.7)
ob_cylinder.rotation_euler = (1.571, -1.571, 0.0)
ob_cylinder_001.location = (0.0, -3.006, 1.5)
ob_cylinder_001.rotation_euler = (1.571, -1.571, 0.0)
ob_cylinder_002.location = (0.0, -6.543, 1.605)
ob_cylinder_002.rotation_euler = (1.571, -1.571, 0.0)
ob_cylinder_002.scale = (1.0, 1.0, 1.659)
ob_cylinder_003.location = (0.0, 0.0, 1.5)
ob_cylinder_003.rotation_euler = (-1.571, 1.571, 0.0)
ob_cylinder_003.scale = (1.3, 1.3, 2.219)
ob_cylinder_004.location = (0.0, 2.7, 1.5)
ob_cylinder_004.rotation_euler = (-1.571, 1.571, 0.0)
ob_cube_001.location = (0.0, 1.5, 3.303)
ob_cube_001.scale = (0.5, 1.0, 1.0)

# ---- collection membership
col_collection.objects.link(ob_cube)
col_collection.objects.link(ob_cylinder)
col_collection.objects.link(ob_cylinder_001)
col_collection.objects.link(ob_cylinder_002)
col_collection.objects.link(ob_cylinder_003)
col_collection.objects.link(ob_cylinder_004)
col_collection.objects.link(ob_cube_001)

# ---- scene / render settings (as saved in the file)
scene.frame_start = 1; scene.frame_end = 250; scene.frame_set(1)
scene.render.engine = 'BLENDER_EEVEE_NEXT'
bpy.context.view_layer.update()

# ---- added for rendering (the .blend has no active camera and no usable light): camera, sun
cam_auto = bpy.data.cameras.new('AutoCamera')
cam_auto.lens = 50.0
cam_auto.sensor_width = 36.0
cam_auto.clip_end = 1000.0
ob_auto_camera = bpy.data.objects.new('AutoCamera', cam_auto)
scene.collection.objects.link(ob_auto_camera)
ob_auto_camera.location = (12.5859, -17.4197, 10.7065)
ob_auto_camera.rotation_euler = (1.09748, -7.21219e-08, 0.694738)
scene.camera = ob_auto_camera
light_auto_sun = bpy.data.lights.new('AutoSun', 'SUN')
light_auto_sun.energy = 3.0
light_auto_sun.angle = 0.0523599
ob_auto_sun = bpy.data.objects.new('AutoSun', light_auto_sun)
scene.collection.objects.link(ob_auto_sun)
ob_auto_sun.rotation_euler = (0.872665, 0.174533, 0.523599)
bpy.context.view_layer.update()

